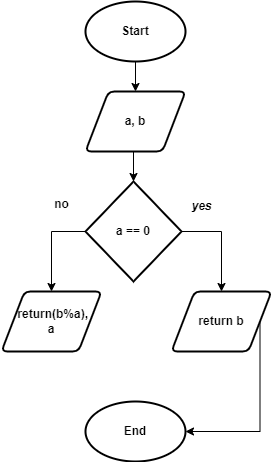

The diagram above was exported from draw.io. Its source (the exported page's mxGraphModel, read from the mxfile embedded in the PNG):
<mxGraphModel dx="1114" dy="584" grid="1" gridSize="10" guides="1" tooltips="1" connect="1" arrows="1" fold="1" page="1" pageScale="1" pageWidth="827" pageHeight="1169" math="0" shadow="0">
  <root>
    <mxCell id="0" />
    <mxCell id="1" parent="0" />
    <mxCell id="seec5R7FzobSj6Zm7gHm-3" style="edgeStyle=orthogonalEdgeStyle;rounded=0;orthogonalLoop=1;jettySize=auto;html=1;exitX=0.5;exitY=1;exitDx=0;exitDy=0;exitPerimeter=0;entryX=0.5;entryY=0;entryDx=0;entryDy=0;" edge="1" parent="1" source="seec5R7FzobSj6Zm7gHm-1" target="seec5R7FzobSj6Zm7gHm-2">
      <mxGeometry relative="1" as="geometry" />
    </mxCell>
    <mxCell id="seec5R7FzobSj6Zm7gHm-1" value="Start" style="strokeWidth=2;html=1;shape=mxgraph.flowchart.start_1;whiteSpace=wrap;fontStyle=1" vertex="1" parent="1">
      <mxGeometry x="364" y="30" width="100" height="60" as="geometry" />
    </mxCell>
    <mxCell id="seec5R7FzobSj6Zm7gHm-7" style="edgeStyle=orthogonalEdgeStyle;rounded=0;orthogonalLoop=1;jettySize=auto;html=1;exitX=0.5;exitY=1;exitDx=0;exitDy=0;entryX=0.5;entryY=0;entryDx=0;entryDy=0;entryPerimeter=0;" edge="1" parent="1" source="seec5R7FzobSj6Zm7gHm-2" target="seec5R7FzobSj6Zm7gHm-6">
      <mxGeometry relative="1" as="geometry" />
    </mxCell>
    <mxCell id="seec5R7FzobSj6Zm7gHm-2" value="a, b" style="shape=parallelogram;html=1;strokeWidth=2;perimeter=parallelogramPerimeter;whiteSpace=wrap;rounded=1;arcSize=12;size=0.23;fontStyle=1" vertex="1" parent="1">
      <mxGeometry x="364" y="120" width="100" height="60" as="geometry" />
    </mxCell>
    <mxCell id="seec5R7FzobSj6Zm7gHm-8" style="edgeStyle=orthogonalEdgeStyle;rounded=0;orthogonalLoop=1;jettySize=auto;html=1;exitX=1;exitY=0.5;exitDx=0;exitDy=0;exitPerimeter=0;" edge="1" parent="1" source="seec5R7FzobSj6Zm7gHm-6" target="seec5R7FzobSj6Zm7gHm-10">
      <mxGeometry relative="1" as="geometry">
        <mxPoint x="500" y="260" as="targetPoint" />
      </mxGeometry>
    </mxCell>
    <mxCell id="seec5R7FzobSj6Zm7gHm-11" style="edgeStyle=orthogonalEdgeStyle;rounded=0;orthogonalLoop=1;jettySize=auto;html=1;exitX=0;exitY=0.5;exitDx=0;exitDy=0;exitPerimeter=0;entryX=0.5;entryY=0;entryDx=0;entryDy=0;" edge="1" parent="1" source="seec5R7FzobSj6Zm7gHm-6" target="seec5R7FzobSj6Zm7gHm-14">
      <mxGeometry relative="1" as="geometry">
        <mxPoint x="310" y="260" as="targetPoint" />
      </mxGeometry>
    </mxCell>
    <mxCell id="seec5R7FzobSj6Zm7gHm-6" value="a == 0" style="strokeWidth=2;html=1;shape=mxgraph.flowchart.decision;whiteSpace=wrap;fontStyle=1" vertex="1" parent="1">
      <mxGeometry x="364" y="210" width="96" height="100" as="geometry" />
    </mxCell>
    <mxCell id="seec5R7FzobSj6Zm7gHm-9" value="&lt;i style=&quot;&quot;&gt;&lt;b&gt;yes&lt;/b&gt;&lt;/i&gt;" style="text;html=1;align=center;verticalAlign=middle;resizable=0;points=[];autosize=1;strokeColor=none;fillColor=none;" vertex="1" parent="1">
      <mxGeometry x="460" y="220" width="40" height="30" as="geometry" />
    </mxCell>
    <mxCell id="seec5R7FzobSj6Zm7gHm-16" style="edgeStyle=orthogonalEdgeStyle;rounded=0;orthogonalLoop=1;jettySize=auto;html=1;exitX=1;exitY=0.5;exitDx=0;exitDy=0;entryX=1;entryY=0.5;entryDx=0;entryDy=0;entryPerimeter=0;" edge="1" parent="1" source="seec5R7FzobSj6Zm7gHm-10" target="seec5R7FzobSj6Zm7gHm-15">
      <mxGeometry relative="1" as="geometry">
        <mxPoint x="570" y="470" as="targetPoint" />
      </mxGeometry>
    </mxCell>
    <mxCell id="seec5R7FzobSj6Zm7gHm-10" value="&lt;b&gt;return b&lt;/b&gt;" style="shape=parallelogram;html=1;strokeWidth=2;perimeter=parallelogramPerimeter;whiteSpace=wrap;rounded=1;arcSize=12;size=0.23;" vertex="1" parent="1">
      <mxGeometry x="450" y="320" width="100" height="60" as="geometry" />
    </mxCell>
    <mxCell id="seec5R7FzobSj6Zm7gHm-13" value="no" style="text;html=1;align=center;verticalAlign=middle;resizable=0;points=[];autosize=1;strokeColor=none;fillColor=none;fontStyle=1" vertex="1" parent="1">
      <mxGeometry x="320" y="218" width="40" height="30" as="geometry" />
    </mxCell>
    <mxCell id="seec5R7FzobSj6Zm7gHm-14" value="&lt;b&gt;&amp;nbsp;return(b%a),&lt;br&gt;a&lt;br&gt;&lt;/b&gt;" style="shape=parallelogram;html=1;strokeWidth=2;perimeter=parallelogramPerimeter;whiteSpace=wrap;rounded=1;arcSize=12;size=0.23;" vertex="1" parent="1">
      <mxGeometry x="280" y="320" width="100" height="60" as="geometry" />
    </mxCell>
    <mxCell id="seec5R7FzobSj6Zm7gHm-15" value="&lt;b&gt;End&lt;/b&gt;" style="strokeWidth=2;html=1;shape=mxgraph.flowchart.start_1;whiteSpace=wrap;" vertex="1" parent="1">
      <mxGeometry x="364" y="430" width="100" height="60" as="geometry" />
    </mxCell>
  </root>
</mxGraphModel>